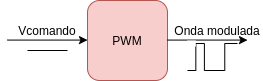

The diagram above was exported from draw.io. Its source (the exported page's mxGraphModel, read from the mxfile embedded in the PNG):
<mxGraphModel dx="441" dy="329" grid="1" gridSize="10" guides="1" tooltips="1" connect="1" arrows="1" fold="1" page="1" pageScale="1" pageWidth="850" pageHeight="1100" math="0" shadow="0">
  <root>
    <mxCell id="0" />
    <mxCell id="1" parent="0" />
    <mxCell id="L63wCB8q5mCTQD0SwkEq-1" value="PWM" style="rounded=1;whiteSpace=wrap;html=1;shadow=0;dashed=0;sketch=0;strokeWidth=1;fillColor=#f8cecc;strokeColor=#b85450;" parent="1" vertex="1">
      <mxGeometry x="320" y="30" width="80" height="80" as="geometry" />
    </mxCell>
    <mxCell id="L63wCB8q5mCTQD0SwkEq-2" value="" style="endArrow=classic;html=1;" parent="1" edge="1">
      <mxGeometry width="50" height="50" relative="1" as="geometry">
        <mxPoint x="240" y="69.57999999999998" as="sourcePoint" />
        <mxPoint x="320" y="69.57999999999998" as="targetPoint" />
      </mxGeometry>
    </mxCell>
    <mxCell id="L63wCB8q5mCTQD0SwkEq-3" value="" style="endArrow=classic;html=1;" parent="1" edge="1">
      <mxGeometry width="50" height="50" relative="1" as="geometry">
        <mxPoint x="399.9999999999998" y="69.57999999999993" as="sourcePoint" />
        <mxPoint x="479.9999999999998" y="69.57999999999993" as="targetPoint" />
      </mxGeometry>
    </mxCell>
    <mxCell id="L63wCB8q5mCTQD0SwkEq-4" value="Vcomando" style="text;html=1;strokeColor=none;fillColor=none;align=center;verticalAlign=middle;whiteSpace=wrap;rounded=0;" parent="1" vertex="1">
      <mxGeometry x="260" y="50" width="40" height="20" as="geometry" />
    </mxCell>
    <mxCell id="L63wCB8q5mCTQD0SwkEq-5" value="Onda modulada" style="text;html=1;strokeColor=none;fillColor=none;align=center;verticalAlign=middle;whiteSpace=wrap;rounded=0;" parent="1" vertex="1">
      <mxGeometry x="405" y="50" width="90" height="20" as="geometry" />
    </mxCell>
    <mxCell id="L63wCB8q5mCTQD0SwkEq-38" value="" style="group" parent="1" vertex="1" connectable="0">
      <mxGeometry x="420" y="70" width="50" height="30" as="geometry" />
    </mxCell>
    <mxCell id="L63wCB8q5mCTQD0SwkEq-39" value="" style="pointerEvents=1;verticalLabelPosition=bottom;shadow=0;dashed=0;align=center;html=1;verticalAlign=top;shape=mxgraph.electrical.waveforms.pulse_2;" parent="L63wCB8q5mCTQD0SwkEq-38" vertex="1">
      <mxGeometry x="4.166666666666667" y="3" width="45.83333333333333" height="27" as="geometry" />
    </mxCell>
    <mxCell id="L63wCB8q5mCTQD0SwkEq-40" value="" style="pointerEvents=1;verticalLabelPosition=bottom;shadow=0;dashed=0;align=center;html=1;verticalAlign=top;shape=mxgraph.electrical.waveforms.step_1;" parent="L63wCB8q5mCTQD0SwkEq-38" vertex="1">
      <mxGeometry y="3" width="16.666666666666668" height="27" as="geometry" />
    </mxCell>
    <mxCell id="L63wCB8q5mCTQD0SwkEq-41" value="" style="rounded=0;whiteSpace=wrap;html=1;strokeColor=none;" parent="L63wCB8q5mCTQD0SwkEq-38" vertex="1">
      <mxGeometry width="8.333333333333334" height="6" as="geometry" />
    </mxCell>
    <mxCell id="HNBWA0ed2r9B0bKayzMT-1" value="" style="endArrow=none;html=1;" edge="1" parent="1">
      <mxGeometry width="50" height="50" relative="1" as="geometry">
        <mxPoint x="260" y="80" as="sourcePoint" />
        <mxPoint x="300" y="80" as="targetPoint" />
      </mxGeometry>
    </mxCell>
  </root>
</mxGraphModel>